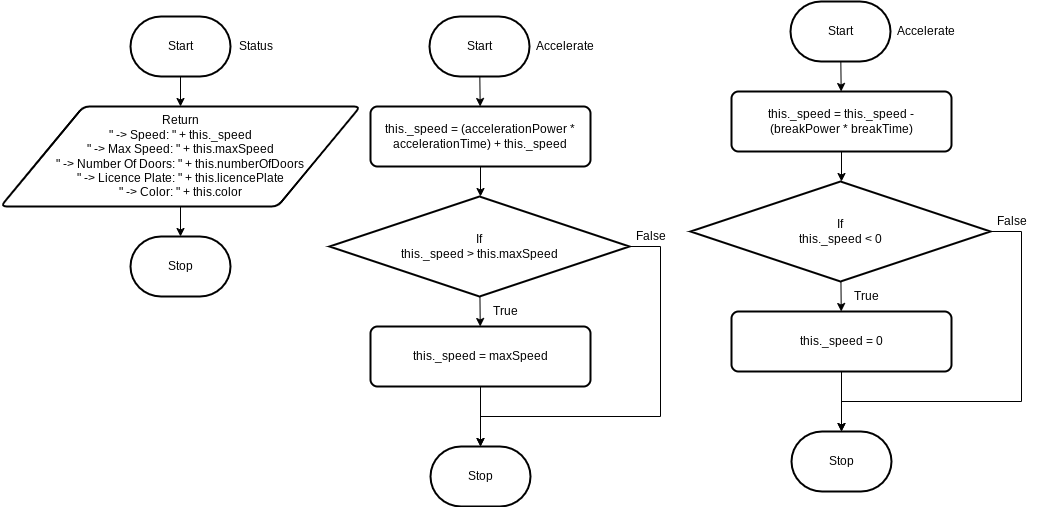

The diagram above was exported from draw.io. Its source (the exported page's mxGraphModel, read from the mxfile embedded in the PNG):
<mxGraphModel dx="1086" dy="658" grid="1" gridSize="10" guides="1" tooltips="1" connect="1" arrows="1" fold="1" page="1" pageScale="1" pageWidth="827" pageHeight="1169" math="0" shadow="0">
  <root>
    <mxCell id="0" />
    <mxCell id="1" parent="0" />
    <mxCell id="14" value="" style="edgeStyle=orthogonalEdgeStyle;shape=connector;rounded=0;html=1;labelBackgroundColor=default;strokeColor=default;fontFamily=Helvetica;fontSize=11;fontColor=default;endArrow=classic;" parent="1" source="2" edge="1">
      <mxGeometry relative="1" as="geometry">
        <mxPoint x="260" y="170" as="targetPoint" />
      </mxGeometry>
    </mxCell>
    <mxCell id="2" value="Start" style="strokeWidth=2;html=1;shape=mxgraph.flowchart.terminator;whiteSpace=wrap;" parent="1" vertex="1">
      <mxGeometry x="210" y="80" width="100" height="60" as="geometry" />
    </mxCell>
    <mxCell id="3" value="Status" style="text;html=1;align=center;verticalAlign=middle;resizable=0;points=[];autosize=1;strokeColor=none;fillColor=none;" parent="1" vertex="1">
      <mxGeometry x="305" y="95" width="60" height="30" as="geometry" />
    </mxCell>
    <mxCell id="31" value="" style="edgeStyle=none;html=1;" parent="1" target="29" edge="1">
      <mxGeometry relative="1" as="geometry">
        <mxPoint x="260" y="230" as="sourcePoint" />
      </mxGeometry>
    </mxCell>
    <mxCell id="29" value="Stop" style="strokeWidth=2;html=1;shape=mxgraph.flowchart.terminator;whiteSpace=wrap;" parent="1" vertex="1">
      <mxGeometry x="210" y="300" width="100" height="60" as="geometry" />
    </mxCell>
    <mxCell id="32" value="&lt;div style=&quot;color: rgb(59, 59, 59); background-color: rgb(255, 255, 255); font-family: Consolas, &amp;quot;Courier New&amp;quot;, monospace; font-weight: normal; font-size: 14px; line-height: 19px;&quot;&gt;&lt;br&gt;&lt;/div&gt;" style="text;whiteSpace=wrap;html=1;" parent="1" vertex="1">
      <mxGeometry x="519" y="140" width="160" height="40" as="geometry" />
    </mxCell>
    <mxCell id="41" value="Accelerate" style="text;html=1;align=center;verticalAlign=middle;resizable=0;points=[];autosize=1;strokeColor=none;fillColor=none;" parent="1" vertex="1">
      <mxGeometry x="604" y="95" width="80" height="30" as="geometry" />
    </mxCell>
    <mxCell id="44" value="" style="edgeStyle=none;html=1;" parent="1" source="42" edge="1">
      <mxGeometry relative="1" as="geometry">
        <mxPoint x="559.6666666666666" y="170" as="targetPoint" />
      </mxGeometry>
    </mxCell>
    <mxCell id="42" value="Start" style="strokeWidth=2;html=1;shape=mxgraph.flowchart.terminator;whiteSpace=wrap;" parent="1" vertex="1">
      <mxGeometry x="509" y="80" width="100" height="60" as="geometry" />
    </mxCell>
    <mxCell id="47" value="" style="edgeStyle=none;html=1;" parent="1" edge="1">
      <mxGeometry relative="1" as="geometry">
        <mxPoint x="560" y="230" as="sourcePoint" />
        <mxPoint x="560" y="260" as="targetPoint" />
      </mxGeometry>
    </mxCell>
    <mxCell id="45" value="Return &lt;br&gt;&quot; -&amp;gt; Speed: &quot; + this._speed&lt;br&gt;&quot; -&amp;gt; Max Speed: &quot; + this.maxSpeed&lt;br&gt;&quot; -&amp;gt; Number Of Doors: &quot; + this.numberOfDoors&lt;br&gt;&quot; -&amp;gt; Licence Plate: &quot; + this.licencePlate&lt;br&gt;&quot; -&amp;gt; Color: &quot; + this.color" style="shape=parallelogram;html=1;strokeWidth=2;perimeter=parallelogramPerimeter;whiteSpace=wrap;rounded=1;arcSize=12;size=0.23;" parent="1" vertex="1">
      <mxGeometry x="80.25" y="170" width="359.5" height="100" as="geometry" />
    </mxCell>
    <mxCell id="48" value="this._speed = (accelerationPower * accelerationTime) + this._speed" style="rounded=1;whiteSpace=wrap;html=1;absoluteArcSize=1;arcSize=14;strokeWidth=2;" parent="1" vertex="1">
      <mxGeometry x="450" y="170" width="220" height="60" as="geometry" />
    </mxCell>
    <mxCell id="53" value="" style="edgeStyle=none;html=1;" edge="1" parent="1" source="51" target="52">
      <mxGeometry relative="1" as="geometry" />
    </mxCell>
    <mxCell id="56" style="edgeStyle=orthogonalEdgeStyle;html=1;rounded=0;" edge="1" parent="1" source="51" target="54">
      <mxGeometry relative="1" as="geometry">
        <Array as="points">
          <mxPoint x="740" y="310" />
          <mxPoint x="740" y="480" />
          <mxPoint x="560" y="480" />
        </Array>
      </mxGeometry>
    </mxCell>
    <mxCell id="51" value="If&lt;br&gt;this._speed &amp;gt; this.maxSpeed" style="strokeWidth=2;html=1;shape=mxgraph.flowchart.decision;whiteSpace=wrap;" vertex="1" parent="1">
      <mxGeometry x="409" y="260" width="300" height="100" as="geometry" />
    </mxCell>
    <mxCell id="55" style="edgeStyle=none;html=1;entryX=0.5;entryY=0;entryDx=0;entryDy=0;entryPerimeter=0;" edge="1" parent="1" source="52" target="54">
      <mxGeometry relative="1" as="geometry" />
    </mxCell>
    <mxCell id="52" value="this._speed = maxSpeed" style="rounded=1;whiteSpace=wrap;html=1;absoluteArcSize=1;arcSize=14;strokeWidth=2;" vertex="1" parent="1">
      <mxGeometry x="450" y="390" width="220" height="60" as="geometry" />
    </mxCell>
    <mxCell id="54" value="Stop" style="strokeWidth=2;html=1;shape=mxgraph.flowchart.terminator;whiteSpace=wrap;" vertex="1" parent="1">
      <mxGeometry x="510" y="510" width="100" height="60" as="geometry" />
    </mxCell>
    <mxCell id="57" value="True" style="text;html=1;align=center;verticalAlign=middle;resizable=0;points=[];autosize=1;strokeColor=none;fillColor=none;" vertex="1" parent="1">
      <mxGeometry x="560" y="360" width="50" height="30" as="geometry" />
    </mxCell>
    <mxCell id="58" value="False" style="text;html=1;align=center;verticalAlign=middle;resizable=0;points=[];autosize=1;strokeColor=none;fillColor=none;" vertex="1" parent="1">
      <mxGeometry x="705" y="285" width="50" height="30" as="geometry" />
    </mxCell>
    <mxCell id="59" value="&lt;div style=&quot;color: rgb(59, 59, 59); background-color: rgb(255, 255, 255); font-family: Consolas, &amp;quot;Courier New&amp;quot;, monospace; font-weight: normal; font-size: 14px; line-height: 19px;&quot;&gt;&lt;br&gt;&lt;/div&gt;" style="text;whiteSpace=wrap;html=1;" vertex="1" parent="1">
      <mxGeometry x="880" y="125" width="160" height="40" as="geometry" />
    </mxCell>
    <mxCell id="60" value="Accelerate" style="text;html=1;align=center;verticalAlign=middle;resizable=0;points=[];autosize=1;strokeColor=none;fillColor=none;" vertex="1" parent="1">
      <mxGeometry x="965" y="80" width="80" height="30" as="geometry" />
    </mxCell>
    <mxCell id="61" value="" style="edgeStyle=none;html=1;" edge="1" parent="1" source="62">
      <mxGeometry relative="1" as="geometry">
        <mxPoint x="920.6666666666665" y="155" as="targetPoint" />
      </mxGeometry>
    </mxCell>
    <mxCell id="62" value="Start" style="strokeWidth=2;html=1;shape=mxgraph.flowchart.terminator;whiteSpace=wrap;" vertex="1" parent="1">
      <mxGeometry x="870" y="65" width="100" height="60" as="geometry" />
    </mxCell>
    <mxCell id="63" value="" style="edgeStyle=none;html=1;" edge="1" parent="1">
      <mxGeometry relative="1" as="geometry">
        <mxPoint x="921" y="215" as="sourcePoint" />
        <mxPoint x="921" y="245" as="targetPoint" />
      </mxGeometry>
    </mxCell>
    <mxCell id="64" value="this._speed = this._speed - (breakPower * breakTime)" style="rounded=1;whiteSpace=wrap;html=1;absoluteArcSize=1;arcSize=14;strokeWidth=2;" vertex="1" parent="1">
      <mxGeometry x="811" y="155" width="220" height="60" as="geometry" />
    </mxCell>
    <mxCell id="65" value="" style="edgeStyle=none;html=1;" edge="1" parent="1" source="67" target="69">
      <mxGeometry relative="1" as="geometry" />
    </mxCell>
    <mxCell id="66" style="edgeStyle=orthogonalEdgeStyle;html=1;rounded=0;" edge="1" parent="1" source="67" target="70">
      <mxGeometry relative="1" as="geometry">
        <Array as="points">
          <mxPoint x="1101" y="295" />
          <mxPoint x="1101" y="465" />
          <mxPoint x="921" y="465" />
        </Array>
      </mxGeometry>
    </mxCell>
    <mxCell id="67" value="If&lt;br&gt;this._speed &amp;lt; 0" style="strokeWidth=2;html=1;shape=mxgraph.flowchart.decision;whiteSpace=wrap;" vertex="1" parent="1">
      <mxGeometry x="770" y="245" width="300" height="100" as="geometry" />
    </mxCell>
    <mxCell id="68" style="edgeStyle=none;html=1;entryX=0.5;entryY=0;entryDx=0;entryDy=0;entryPerimeter=0;" edge="1" parent="1" source="69" target="70">
      <mxGeometry relative="1" as="geometry" />
    </mxCell>
    <mxCell id="69" value="this._speed = 0" style="rounded=1;whiteSpace=wrap;html=1;absoluteArcSize=1;arcSize=14;strokeWidth=2;" vertex="1" parent="1">
      <mxGeometry x="811" y="375" width="220" height="60" as="geometry" />
    </mxCell>
    <mxCell id="70" value="Stop" style="strokeWidth=2;html=1;shape=mxgraph.flowchart.terminator;whiteSpace=wrap;" vertex="1" parent="1">
      <mxGeometry x="871" y="495" width="100" height="60" as="geometry" />
    </mxCell>
    <mxCell id="71" value="True" style="text;html=1;align=center;verticalAlign=middle;resizable=0;points=[];autosize=1;strokeColor=none;fillColor=none;" vertex="1" parent="1">
      <mxGeometry x="921" y="345" width="50" height="30" as="geometry" />
    </mxCell>
    <mxCell id="72" value="False" style="text;html=1;align=center;verticalAlign=middle;resizable=0;points=[];autosize=1;strokeColor=none;fillColor=none;" vertex="1" parent="1">
      <mxGeometry x="1066" y="270" width="50" height="30" as="geometry" />
    </mxCell>
  </root>
</mxGraphModel>